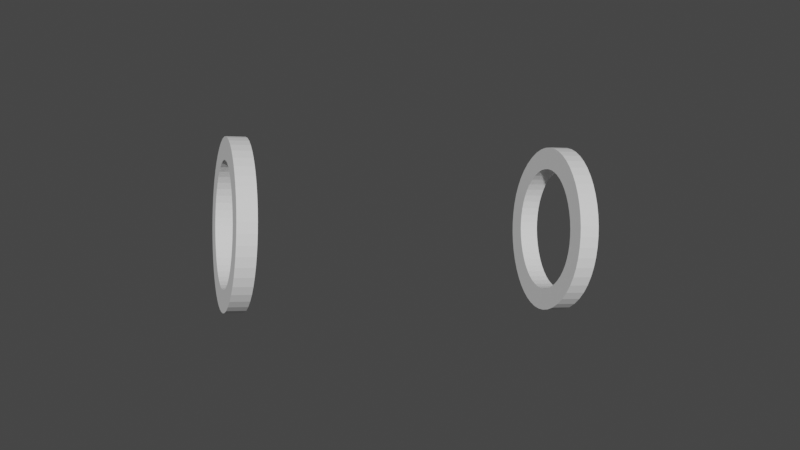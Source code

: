 # Source: oxygen.blend  (saved by Blender 2.91.10; exported with 4.5.12 LTS)
import bpy
from mathutils import Matrix  # noqa: F401  (used for matrix-valued properties, if any)

bpy.ops.wm.read_factory_settings(use_empty=True)
scene = bpy.context.scene
scene.name = 'Scene'

# ---- collections
col_collection = bpy.data.collections.new('Collection'); scene.collection.children.link(col_collection)
col_hydrogen_pdb = bpy.data.collections.new('hydrogen.pdb'); scene.collection.children.link(col_hydrogen_pdb)
col_hydrogen = bpy.data.collections.new('Hydrogen'); col_hydrogen_pdb.children.link(col_hydrogen)
col_hydrogen_atom = bpy.data.collections.new('Hydrogen_atom'); col_hydrogen.children.link(col_hydrogen_atom)

# ---- materials (node trees are filled in below, after node groups)
mat_hydrogen = bpy.data.materials.new('Hydrogen')
mat_hydrogen.use_transparent_shadow = False
mat_hydrogen.diffuse_color = (1.0, 0.0, 0.0008034, 1.0)

# ---- material node trees

# ---- world
world_world = bpy.data.worlds.new('World'); scene.world = world_world
world_world.use_nodes = True; world_world.node_tree.nodes.clear()
_N = world_world.node_tree.nodes; _L = world_world.node_tree.links
n0 = _N.new('ShaderNodeOutputWorld'); n0.name = 'World Output'; n0.location = (300, 300)
n1 = _N.new('ShaderNodeBackground'); n1.name = 'Background'; n1.location = (10, 300)
n1.inputs[0].default_value = (0.05088, 0.05088, 0.05088, 1.0)
_L.new(n1.outputs[0], n0.inputs[0])
n0.is_active_output = True
world_world.color = (0.05088, 0.05088, 0.05088)
world_world.use_sun_shadow = False
world_world.sun_shadow_jitter_overblur = 0.0

# ---- meshes
me_text = bpy.data.meshes.new('Text')
me_text.from_pydata([(0.045, 0.341, 0.0), (0.0479, 0.2953, 0.0), (0.05648, 0.2508, 0.0), (0.07052, 0.2083, 0.0), (0.08981, 0.168, 0.0), (0.1142, 0.1307, 0.0), (0.1434, 0.09663, 0.0), (0.1772, 0.06645, 0.0), (0.2155, 0.04063, 0.0), (0.258, 0.01967, 0.0), (0.3046, 0.004079, 0.0), (0.355, -0.005646, 0.0), (0.409, -0.009, 0.0), (0.4648, -0.005627, 0.0), (0.5165, 0.004148, 0.0), (0.5641, 0.01981, 0.0), (0.6073, 0.04085, 0.0), (0.6461, 0.06675, 0.0), (0.6801, 0.097, 0.0), (0.7094, 0.1311, 0.0), (0.7337, 0.1685, 0.0), (0.7528, 0.2087, 0.0), (0.7667, 0.2512, 0.0), (0.7752, 0.2955, 0.0), (0.778, 0.341, 0.0), (0.7751, 0.3878, 0.0), (0.7664, 0.4329, 0.0), (0.7523, 0.4758, 0.0), (0.7329, 0.5162, 0.0), (0.7083, 0.5535, 0.0), (0.6789, 0.5872, 0.0), (0.6448, 0.6171, 0.0), (0.6061, 0.6425, 0.0), (0.5633, 0.663, 0.0), (0.5163, 0.6783, 0.0), (0.4655, 0.6877, 0.0), (0.411, 0.691, 0.0), (0.3574, 0.6877, 0.0), (0.3072, 0.6782, 0.0), (0.2606, 0.6629, 0.0), (0.2179, 0.6423, 0.0), (0.1793, 0.6168, 0.0), (0.1451, 0.5869, 0.0), (0.1155, 0.553, 0.0), (0.09078, 0.5157, 0.0), (0.07111, 0.4754, 0.0), (0.05676, 0.4326, 0.0), (0.04798, 0.3876, 0.0), (0.146, 0.341, 0.0), (0.1483, 0.3776, 0.0), (0.1551, 0.4123, 0.0), (0.166, 0.4449, 0.0), (0.1809, 0.4751, 0.0), (0.1995, 0.5026, 0.0), (0.2215, 0.5272, 0.0), (0.2467, 0.5488, 0.0), (0.2747, 0.5669, 0.0), (0.3055, 0.5815, 0.0), (0.3386, 0.5922, 0.0), (0.3739, 0.5987, 0.0), (0.411, 0.601, 0.0), (0.4484, 0.5987, 0.0), (0.4838, 0.5922, 0.0), (0.5171, 0.5815, 0.0), (0.548, 0.5669, 0.0), (0.5761, 0.5488, 0.0), (0.6014, 0.5273, 0.0), (0.6234, 0.5026, 0.0), (0.642, 0.4751, 0.0), (0.657, 0.4449, 0.0), (0.6679, 0.4123, 0.0), (0.6747, 0.3776, 0.0), (0.677, 0.341, 0.0), (0.6747, 0.3046, 0.0), (0.6679, 0.27, 0.0), (0.657, 0.2375, 0.0), (0.642, 0.2074, 0.0), (0.6234, 0.1798, 0.0), (0.6014, 0.1551, 0.0), (0.5761, 0.1335, 0.0), (0.548, 0.1153, 0.0), (0.5171, 0.1007, 0.0), (0.4838, 0.08991, 0.0), (0.4484, 0.08327, 0.0), (0.411, 0.081, 0.0), (0.3739, 0.08327, 0.0), (0.3386, 0.08991, 0.0), (0.3055, 0.1007, 0.0), (0.2747, 0.1153, 0.0), (0.2467, 0.1335, 0.0), (0.2215, 0.1551, 0.0), (0.1995, 0.1798, 0.0), (0.1809, 0.2074, 0.0), (0.166, 0.2375, 0.0), (0.1551, 0.27, 0.0), (0.1483, 0.3046, 0.0)], [], [(37, 35, 36), (37, 34, 35), (38, 34, 37), (38, 33, 34), (39, 33, 38), (39, 32, 33), (40, 32, 39), (40, 31, 32), (41, 31, 40), (41, 30, 31), (42, 60, 41), (60, 30, 41), (42, 59, 60), (61, 30, 60), (62, 30, 61), (42, 58, 59), (63, 30, 62), (42, 57, 58), (63, 29, 30), (43, 57, 42), (64, 29, 63), (43, 56, 57), (65, 29, 64), (43, 55, 56), (65, 28, 29), (44, 55, 43), (66, 28, 65), (44, 54, 55), (67, 28, 66), (44, 53, 54), (67, 27, 28), (45, 53, 44), (68, 27, 67), (45, 52, 53), (68, 26, 27), (46, 52, 45), (69, 26, 68), (46, 51, 52), (70, 26, 69), (46, 50, 51), (70, 25, 26), (47, 50, 46), (71, 25, 70), (47, 49, 50), (71, 24, 25), (0, 49, 47), (72, 24, 71), (0, 48, 49), (1, 48, 0), (1, 95, 48), (73, 24, 72), (73, 23, 24), (1, 94, 95), (74, 23, 73), (74, 22, 23), (2, 94, 1), (2, 93, 94), (75, 22, 74), (75, 21, 22), (3, 93, 2), (76, 21, 75), (3, 92, 93), (76, 20, 21), (4, 92, 3), (77, 20, 76), (4, 91, 92), (78, 20, 77), (4, 90, 91), (78, 19, 20), (5, 90, 4), (79, 19, 78), (5, 89, 90), (80, 19, 79), (5, 88, 89), (80, 18, 19), (6, 88, 5), (81, 18, 80), (6, 87, 88), (82, 18, 81), (6, 86, 87), (82, 17, 18), (7, 86, 6), (83, 17, 82), (7, 85, 86), (84, 17, 83), (7, 84, 85), (7, 17, 84), (7, 16, 17), (8, 16, 7), (8, 15, 16), (9, 15, 8), (9, 14, 15), (10, 14, 9), (10, 13, 14), (11, 13, 10), (11, 12, 13)])
_uv = me_text.uv_layers.new(name='UVMap')
_uv.uv.foreach_set('vector', [0.3895, 0.0, 0.3684, 0.0, 0.3789, 0.0, 0.3895, 0.0, 0.3579, 0.0, 0.3684, 0.0, 0.4, 0.0, 0.3579, 0.0, 0.3895, 0.0, 0.4, 0.0, 0.3474, 0.0, 0.3579, 0.0, 0.4105, 0.0, 0.3474, 0.0, 0.4, 0.0, 0.4105, 0.0, 0.3368, 0.0, 0.3474, 0.0, 0.4211, 0.0, 0.3368, 0.0, 0.4105, 0.0, 0.4211, 0.0, 0.3263, 0.0, 0.3368, 0.0, 0.4316, 0.0, 0.3263, 0.0, 0.4211, 0.0, 0.4316, 0.0, 0.3158, 0.0, 0.3263, 0.0, 0.4421, 0.0, 0.6316, 0.0, 0.4316, 0.0, 0.6316, 0.0, 0.3158, 0.0, 0.4316, 0.0, 0.4421, 0.0, 0.6211, 0.0, 0.6316, 0.0, 0.6421, 0.0, 0.3158, 0.0, 0.6316, 0.0, 0.6526, 0.0, 0.3158, 0.0, 0.6421, 0.0, 0.4421, 0.0, 0.6105, 0.0, 0.6211, 0.0, 0.6632, 0.0, 0.3158, 0.0, 0.6526, 0.0, 0.4421, 0.0, 0.6, 0.0, 0.6105, 0.0, 0.6632, 0.0, 0.3053, 0.0, 0.3158, 0.0, 0.4526, 0.0, 0.6, 0.0, 0.4421, 0.0, 0.6737, 0.0, 0.3053, 0.0, 0.6632, 0.0, 0.4526, 0.0, 0.5895, 0.0, 0.6, 0.0, 0.6842, 0.0, 0.3053, 0.0, 0.6737, 0.0, 0.4526, 0.0, 0.5789, 0.0, 0.5895, 0.0, 0.6842, 0.0, 0.2947, 0.0, 0.3053, 0.0, 0.4632, 0.0, 0.5789, 0.0, 0.4526, 0.0, 0.6947, 0.0, 0.2947, 0.0, 0.6842, 0.0, 0.4632, 0.0, 0.5684, 0.0, 0.5789, 0.0, 0.7053, 0.0, 0.2947, 0.0, 0.6947, 0.0, 0.4632, 0.0, 0.5579, 0.0, 0.5684, 0.0, 0.7053, 0.0, 0.2842, 0.0, 0.2947, 0.0, 0.4737, 0.0, 0.5579, 0.0, 0.4632, 0.0, 0.7158, 0.0, 0.2842, 0.0, 0.7053, 0.0, 0.4737, 0.0, 0.5474, 0.0, 0.5579, 0.0, 0.7158, 0.0, 0.2737, 0.0, 0.2842, 0.0, 0.4842, 0.0, 0.5474, 0.0, 0.4737, 0.0, 0.7263, 0.0, 0.2737, 0.0, 0.7158, 0.0, 0.4842, 0.0, 0.5368, 0.0, 0.5474, 0.0, 0.7368, 0.0, 0.2737, 0.0, 0.7263, 0.0, 0.4842, 0.0, 0.5263, 0.0, 0.5368, 0.0, 0.7368, 0.0, 0.2632, 0.0, 0.2737, 0.0, 0.4947, 0.0, 0.5263, 0.0, 0.4842, 0.0, 0.7474, 0.0, 0.2632, 0.0, 0.7368, 0.0, 0.4947, 0.0, 0.5158, 0.0, 0.5263, 0.0, 0.7474, 0.0, 0.2526, 0.0, 0.2632, 0.0, 0.0, 0.0, 0.5158, 0.0, 0.4947, 0.0, 0.7579, 0.0, 0.2526, 0.0, 0.7474, 0.0, 0.0, 0.0, 0.5053, 0.0, 0.5158, 0.0, 0.01053, 0.0, 0.5053, 0.0, 0.0, 0.0, 0.01053, 0.0, 1.0, 0.0, 0.5053, 0.0, 0.7684, 0.0, 0.2526, 0.0, 0.7579, 0.0, 0.7684, 0.0, 0.2421, 0.0, 0.2526, 0.0, 0.01053, 0.0, 0.9895, 0.0, 1.0, 0.0, 0.7789, 0.0, 0.2421, 0.0, 0.7684, 0.0, 0.7789, 0.0, 0.2316, 0.0, 0.2421, 0.0, 0.02105, 0.0, 0.9895, 0.0, 0.01053, 0.0, 0.02105, 0.0, 0.9789, 0.0, 0.9895, 0.0, 0.7895, 0.0, 0.2316, 0.0, 0.7789, 0.0, 0.7895, 0.0, 0.2211, 0.0, 0.2316, 0.0, 0.03158, 0.0, 0.9789, 0.0, 0.02105, 0.0, 0.8, 0.0, 0.2211, 0.0, 0.7895, 0.0, 0.03158, 0.0, 0.9684, 0.0, 0.9789, 0.0, 0.8, 0.0, 0.2105, 0.0, 0.2211, 0.0, 0.04211, 0.0, 0.9684, 0.0, 0.03158, 0.0, 0.8105, 0.0, 0.2105, 0.0, 0.8, 0.0, 0.04211, 0.0, 0.9579, 0.0, 0.9684, 0.0, 0.8211, 0.0, 0.2105, 0.0, 0.8105, 0.0, 0.04211, 0.0, 0.9474, 0.0, 0.9579, 0.0, 0.8211, 0.0, 0.2, 0.0, 0.2105, 0.0, 0.05263, 0.0, 0.9474, 0.0, 0.04211, 0.0, 0.8316, 0.0, 0.2, 0.0, 0.8211, 0.0, 0.05263, 0.0, 0.9368, 0.0, 0.9474, 0.0, 0.8421, 0.0, 0.2, 0.0, 0.8316, 0.0, 0.05263, 0.0, 0.9263, 0.0, 0.9368, 0.0, 0.8421, 0.0, 0.1895, 0.0, 0.2, 0.0, 0.06316, 0.0, 0.9263, 0.0, 0.05263, 0.0, 0.8526, 0.0, 0.1895, 0.0, 0.8421, 0.0, 0.06316, 0.0, 0.9158, 0.0, 0.9263, 0.0, 0.8632, 0.0, 0.1895, 0.0, 0.8526, 0.0, 0.06316, 0.0, 0.9053, 0.0, 0.9158, 0.0, 0.8632, 0.0, 0.1789, 0.0, 0.1895, 0.0, 0.07368, 0.0, 0.9053, 0.0, 0.06316, 0.0, 0.8737, 0.0, 0.1789, 0.0, 0.8632, 0.0, 0.07368, 0.0, 0.8947, 0.0, 0.9053, 0.0, 0.8842, 0.0, 0.1789, 0.0, 0.8737, 0.0, 0.07368, 0.0, 0.8842, 0.0, 0.8947, 0.0, 0.07368, 0.0, 0.1789, 0.0, 0.8842, 0.0, 0.07368, 0.0, 0.1684, 0.0, 0.1789, 0.0, 0.08421, 0.0, 0.1684, 0.0, 0.07368, 0.0, 0.08421, 0.0, 0.1579, 0.0, 0.1684, 0.0, 0.09474, 0.0, 0.1579, 0.0, 0.08421, 0.0, 0.09474, 0.0, 0.1474, 0.0, 0.1579, 0.0, 0.1053, 0.0, 0.1474, 0.0, 0.09474, 0.0, 0.1053, 0.0, 0.1368, 0.0, 0.1474, 0.0, 0.1158, 0.0, 0.1368, 0.0, 0.1053, 0.0, 0.1158, 0.0, 0.1263, 0.0, 0.1368, 0.0])
me_text.use_remesh_fix_poles = True
me_text.use_remesh_preserve_attributes = False
me_text.use_mirror_vertex_groups = False
me_text.update()
me_text_003 = bpy.data.meshes.new('Text.003')
me_text_003.from_pydata([(0.045, 0.341, 0.0), (0.0479, 0.2953, 0.0), (0.05648, 0.2508, 0.0), (0.07052, 0.2083, 0.0), (0.08981, 0.168, 0.0), (0.1142, 0.1307, 0.0), (0.1434, 0.09663, 0.0), (0.1772, 0.06645, 0.0), (0.2155, 0.04063, 0.0), (0.258, 0.01967, 0.0), (0.3046, 0.004079, 0.0), (0.355, -0.005646, 0.0), (0.409, -0.009, 0.0), (0.4648, -0.005627, 0.0), (0.5165, 0.004148, 0.0), (0.5641, 0.01981, 0.0), (0.6073, 0.04085, 0.0), (0.6461, 0.06675, 0.0), (0.6801, 0.097, 0.0), (0.7094, 0.1311, 0.0), (0.7337, 0.1685, 0.0), (0.7528, 0.2087, 0.0), (0.7667, 0.2512, 0.0), (0.7752, 0.2955, 0.0), (0.778, 0.341, 0.0), (0.7751, 0.3878, 0.0), (0.7664, 0.4329, 0.0), (0.7523, 0.4758, 0.0), (0.7329, 0.5162, 0.0), (0.7083, 0.5535, 0.0), (0.6789, 0.5872, 0.0), (0.6448, 0.6171, 0.0), (0.6061, 0.6425, 0.0), (0.5633, 0.663, 0.0), (0.5163, 0.6783, 0.0), (0.4655, 0.6877, 0.0), (0.411, 0.691, 0.0), (0.3574, 0.6877, 0.0), (0.3072, 0.6782, 0.0), (0.2606, 0.6629, 0.0), (0.2179, 0.6423, 0.0), (0.1793, 0.6168, 0.0), (0.1451, 0.5869, 0.0), (0.1155, 0.553, 0.0), (0.09078, 0.5157, 0.0), (0.07111, 0.4754, 0.0), (0.05676, 0.4326, 0.0), (0.04798, 0.3876, 0.0), (0.146, 0.341, 0.0), (0.1483, 0.3776, 0.0), (0.1551, 0.4123, 0.0), (0.166, 0.4449, 0.0), (0.1809, 0.4751, 0.0), (0.1995, 0.5026, 0.0), (0.2215, 0.5272, 0.0), (0.2467, 0.5488, 0.0), (0.2747, 0.5669, 0.0), (0.3055, 0.5815, 0.0), (0.3386, 0.5922, 0.0), (0.3739, 0.5987, 0.0), (0.411, 0.601, 0.0), (0.4484, 0.5987, 0.0), (0.4838, 0.5922, 0.0), (0.5171, 0.5815, 0.0), (0.548, 0.5669, 0.0), (0.5761, 0.5488, 0.0), (0.6014, 0.5273, 0.0), (0.6234, 0.5026, 0.0), (0.642, 0.4751, 0.0), (0.657, 0.4449, 0.0), (0.6679, 0.4123, 0.0), (0.6747, 0.3776, 0.0), (0.677, 0.341, 0.0), (0.6747, 0.3046, 0.0), (0.6679, 0.27, 0.0), (0.657, 0.2375, 0.0), (0.642, 0.2074, 0.0), (0.6234, 0.1798, 0.0), (0.6014, 0.1551, 0.0), (0.5761, 0.1335, 0.0), (0.548, 0.1153, 0.0), (0.5171, 0.1007, 0.0), (0.4838, 0.08991, 0.0), (0.4484, 0.08327, 0.0), (0.411, 0.081, 0.0), (0.3739, 0.08327, 0.0), (0.3386, 0.08991, 0.0), (0.3055, 0.1007, 0.0), (0.2747, 0.1153, 0.0), (0.2467, 0.1335, 0.0), (0.2215, 0.1551, 0.0), (0.1995, 0.1798, 0.0), (0.1809, 0.2074, 0.0), (0.166, 0.2375, 0.0), (0.1551, 0.27, 0.0), (0.1483, 0.3046, 0.0)], [], [(37, 35, 36), (37, 34, 35), (38, 34, 37), (38, 33, 34), (39, 33, 38), (39, 32, 33), (40, 32, 39), (40, 31, 32), (41, 31, 40), (41, 30, 31), (42, 60, 41), (60, 30, 41), (42, 59, 60), (61, 30, 60), (62, 30, 61), (42, 58, 59), (63, 30, 62), (42, 57, 58), (63, 29, 30), (43, 57, 42), (64, 29, 63), (43, 56, 57), (65, 29, 64), (43, 55, 56), (65, 28, 29), (44, 55, 43), (66, 28, 65), (44, 54, 55), (67, 28, 66), (44, 53, 54), (67, 27, 28), (45, 53, 44), (68, 27, 67), (45, 52, 53), (68, 26, 27), (46, 52, 45), (69, 26, 68), (46, 51, 52), (70, 26, 69), (46, 50, 51), (70, 25, 26), (47, 50, 46), (71, 25, 70), (47, 49, 50), (71, 24, 25), (0, 49, 47), (72, 24, 71), (0, 48, 49), (1, 48, 0), (1, 95, 48), (73, 24, 72), (73, 23, 24), (1, 94, 95), (74, 23, 73), (74, 22, 23), (2, 94, 1), (2, 93, 94), (75, 22, 74), (75, 21, 22), (3, 93, 2), (76, 21, 75), (3, 92, 93), (76, 20, 21), (4, 92, 3), (77, 20, 76), (4, 91, 92), (78, 20, 77), (4, 90, 91), (78, 19, 20), (5, 90, 4), (79, 19, 78), (5, 89, 90), (80, 19, 79), (5, 88, 89), (80, 18, 19), (6, 88, 5), (81, 18, 80), (6, 87, 88), (82, 18, 81), (6, 86, 87), (82, 17, 18), (7, 86, 6), (83, 17, 82), (7, 85, 86), (84, 17, 83), (7, 84, 85), (7, 17, 84), (7, 16, 17), (8, 16, 7), (8, 15, 16), (9, 15, 8), (9, 14, 15), (10, 14, 9), (10, 13, 14), (11, 13, 10), (11, 12, 13)])
_uv = me_text_003.uv_layers.new(name='UVMap')
_uv.uv.foreach_set('vector', [0.3895, 0.0, 0.3684, 0.0, 0.3789, 0.0, 0.3895, 0.0, 0.3579, 0.0, 0.3684, 0.0, 0.4, 0.0, 0.3579, 0.0, 0.3895, 0.0, 0.4, 0.0, 0.3474, 0.0, 0.3579, 0.0, 0.4105, 0.0, 0.3474, 0.0, 0.4, 0.0, 0.4105, 0.0, 0.3368, 0.0, 0.3474, 0.0, 0.4211, 0.0, 0.3368, 0.0, 0.4105, 0.0, 0.4211, 0.0, 0.3263, 0.0, 0.3368, 0.0, 0.4316, 0.0, 0.3263, 0.0, 0.4211, 0.0, 0.4316, 0.0, 0.3158, 0.0, 0.3263, 0.0, 0.4421, 0.0, 0.6316, 0.0, 0.4316, 0.0, 0.6316, 0.0, 0.3158, 0.0, 0.4316, 0.0, 0.4421, 0.0, 0.6211, 0.0, 0.6316, 0.0, 0.6421, 0.0, 0.3158, 0.0, 0.6316, 0.0, 0.6526, 0.0, 0.3158, 0.0, 0.6421, 0.0, 0.4421, 0.0, 0.6105, 0.0, 0.6211, 0.0, 0.6632, 0.0, 0.3158, 0.0, 0.6526, 0.0, 0.4421, 0.0, 0.6, 0.0, 0.6105, 0.0, 0.6632, 0.0, 0.3053, 0.0, 0.3158, 0.0, 0.4526, 0.0, 0.6, 0.0, 0.4421, 0.0, 0.6737, 0.0, 0.3053, 0.0, 0.6632, 0.0, 0.4526, 0.0, 0.5895, 0.0, 0.6, 0.0, 0.6842, 0.0, 0.3053, 0.0, 0.6737, 0.0, 0.4526, 0.0, 0.5789, 0.0, 0.5895, 0.0, 0.6842, 0.0, 0.2947, 0.0, 0.3053, 0.0, 0.4632, 0.0, 0.5789, 0.0, 0.4526, 0.0, 0.6947, 0.0, 0.2947, 0.0, 0.6842, 0.0, 0.4632, 0.0, 0.5684, 0.0, 0.5789, 0.0, 0.7053, 0.0, 0.2947, 0.0, 0.6947, 0.0, 0.4632, 0.0, 0.5579, 0.0, 0.5684, 0.0, 0.7053, 0.0, 0.2842, 0.0, 0.2947, 0.0, 0.4737, 0.0, 0.5579, 0.0, 0.4632, 0.0, 0.7158, 0.0, 0.2842, 0.0, 0.7053, 0.0, 0.4737, 0.0, 0.5474, 0.0, 0.5579, 0.0, 0.7158, 0.0, 0.2737, 0.0, 0.2842, 0.0, 0.4842, 0.0, 0.5474, 0.0, 0.4737, 0.0, 0.7263, 0.0, 0.2737, 0.0, 0.7158, 0.0, 0.4842, 0.0, 0.5368, 0.0, 0.5474, 0.0, 0.7368, 0.0, 0.2737, 0.0, 0.7263, 0.0, 0.4842, 0.0, 0.5263, 0.0, 0.5368, 0.0, 0.7368, 0.0, 0.2632, 0.0, 0.2737, 0.0, 0.4947, 0.0, 0.5263, 0.0, 0.4842, 0.0, 0.7474, 0.0, 0.2632, 0.0, 0.7368, 0.0, 0.4947, 0.0, 0.5158, 0.0, 0.5263, 0.0, 0.7474, 0.0, 0.2526, 0.0, 0.2632, 0.0, 0.0, 0.0, 0.5158, 0.0, 0.4947, 0.0, 0.7579, 0.0, 0.2526, 0.0, 0.7474, 0.0, 0.0, 0.0, 0.5053, 0.0, 0.5158, 0.0, 0.01053, 0.0, 0.5053, 0.0, 0.0, 0.0, 0.01053, 0.0, 1.0, 0.0, 0.5053, 0.0, 0.7684, 0.0, 0.2526, 0.0, 0.7579, 0.0, 0.7684, 0.0, 0.2421, 0.0, 0.2526, 0.0, 0.01053, 0.0, 0.9895, 0.0, 1.0, 0.0, 0.7789, 0.0, 0.2421, 0.0, 0.7684, 0.0, 0.7789, 0.0, 0.2316, 0.0, 0.2421, 0.0, 0.02105, 0.0, 0.9895, 0.0, 0.01053, 0.0, 0.02105, 0.0, 0.9789, 0.0, 0.9895, 0.0, 0.7895, 0.0, 0.2316, 0.0, 0.7789, 0.0, 0.7895, 0.0, 0.2211, 0.0, 0.2316, 0.0, 0.03158, 0.0, 0.9789, 0.0, 0.02105, 0.0, 0.8, 0.0, 0.2211, 0.0, 0.7895, 0.0, 0.03158, 0.0, 0.9684, 0.0, 0.9789, 0.0, 0.8, 0.0, 0.2105, 0.0, 0.2211, 0.0, 0.04211, 0.0, 0.9684, 0.0, 0.03158, 0.0, 0.8105, 0.0, 0.2105, 0.0, 0.8, 0.0, 0.04211, 0.0, 0.9579, 0.0, 0.9684, 0.0, 0.8211, 0.0, 0.2105, 0.0, 0.8105, 0.0, 0.04211, 0.0, 0.9474, 0.0, 0.9579, 0.0, 0.8211, 0.0, 0.2, 0.0, 0.2105, 0.0, 0.05263, 0.0, 0.9474, 0.0, 0.04211, 0.0, 0.8316, 0.0, 0.2, 0.0, 0.8211, 0.0, 0.05263, 0.0, 0.9368, 0.0, 0.9474, 0.0, 0.8421, 0.0, 0.2, 0.0, 0.8316, 0.0, 0.05263, 0.0, 0.9263, 0.0, 0.9368, 0.0, 0.8421, 0.0, 0.1895, 0.0, 0.2, 0.0, 0.06316, 0.0, 0.9263, 0.0, 0.05263, 0.0, 0.8526, 0.0, 0.1895, 0.0, 0.8421, 0.0, 0.06316, 0.0, 0.9158, 0.0, 0.9263, 0.0, 0.8632, 0.0, 0.1895, 0.0, 0.8526, 0.0, 0.06316, 0.0, 0.9053, 0.0, 0.9158, 0.0, 0.8632, 0.0, 0.1789, 0.0, 0.1895, 0.0, 0.07368, 0.0, 0.9053, 0.0, 0.06316, 0.0, 0.8737, 0.0, 0.1789, 0.0, 0.8632, 0.0, 0.07368, 0.0, 0.8947, 0.0, 0.9053, 0.0, 0.8842, 0.0, 0.1789, 0.0, 0.8737, 0.0, 0.07368, 0.0, 0.8842, 0.0, 0.8947, 0.0, 0.07368, 0.0, 0.1789, 0.0, 0.8842, 0.0, 0.07368, 0.0, 0.1684, 0.0, 0.1789, 0.0, 0.08421, 0.0, 0.1684, 0.0, 0.07368, 0.0, 0.08421, 0.0, 0.1579, 0.0, 0.1684, 0.0, 0.09474, 0.0, 0.1579, 0.0, 0.08421, 0.0, 0.09474, 0.0, 0.1474, 0.0, 0.1579, 0.0, 0.1053, 0.0, 0.1474, 0.0, 0.09474, 0.0, 0.1053, 0.0, 0.1368, 0.0, 0.1474, 0.0, 0.1158, 0.0, 0.1368, 0.0, 0.1053, 0.0, 0.1158, 0.0, 0.1263, 0.0, 0.1368, 0.0])
me_text_003.use_remesh_fix_poles = True
me_text_003.use_remesh_preserve_attributes = False
me_text_003.use_mirror_vertex_groups = False
me_text_003.update()
me_mesh_hydrogen = bpy.data.meshes.new('Mesh_Hydrogen')
me_mesh_hydrogen.from_pydata([(0.0, 0.0, 0.0)], [], [])
me_mesh_hydrogen.use_remesh_fix_poles = True
me_mesh_hydrogen.use_remesh_preserve_attributes = False
me_mesh_hydrogen.use_mirror_vertex_groups = False
me_mesh_hydrogen.update()

# ---- curves / text
cu_surfsphere = bpy.data.curves.new('SurfSphere', 'CURVE')
cu_surfsphere.dimensions = '3D'
_sp = cu_surfsphere.splines.new('NURBS'); _sp.points.add(39)
_sp.points.foreach_set('co', [0.0, 0.0, -1.0, 1.0, -1.0, 0.0, -1.0, 0.7071, -1.0, 0.0, 0.0, 1.0, -1.0, 0.0, 1.0, 0.7071, 0.0, 0.0, 1.0, 1.0, 0.0, 0.0, -1.0, 0.3536, -1.0, -1.0, -1.0, 0.25, -1.0, -1.0, 0.0, 0.3536, -1.0, -1.0, 1.0, 0.25, 0.0, 0.0, 1.0, 0.3536, 0.0, 0.0, -1.0, 1.0, 0.0, -1.0, -1.0, 0.7071, 0.0, -1.0, 0.0, 1.0, 0.0, -1.0, 1.0, 0.7071, 0.0, 0.0, 1.0, 1.0, 0.0, 0.0, -1.0, 0.3536, 1.0, -1.0, -1.0, 0.25, 1.0, -1.0, 0.0, 0.3536, 1.0, -1.0, 1.0, 0.25, 0.0, 0.0, 1.0, 0.3536, 0.0, 0.0, -1.0, 1.0, 1.0, 0.0, -1.0, 0.7071, 1.0, 0.0, 0.0, 1.0, 1.0, 0.0, 1.0, 0.7071, 0.0, 0.0, 1.0, 1.0, 0.0, 0.0, -1.0, 0.3536, 1.0, 1.0, -1.0, 0.25, 1.0, 1.0, 0.0, 0.3536, 1.0, 1.0, 1.0, 0.25, 0.0, 0.0, 1.0, 0.3536, 0.0, 0.0, -1.0, 1.0, 0.0, 1.0, -1.0, 0.7071, 0.0, 1.0, 0.0, 1.0, 0.0, 1.0, 1.0, 0.7071, 0.0, 0.0, 1.0, 1.0, 0.0, 0.0, -1.0, 0.3536, -1.0, 1.0, -1.0, 0.25, -1.0, 1.0, 0.0, 0.3536, -1.0, 1.0, 1.0, 0.25, 0.0, 0.0, 1.0, 0.3536])
_sp.points.foreach_set('radius', [0.0, 0.0, 0.0, 0.0, 0.0, 0.0, 0.0, 0.0, 0.0, 0.0, 0.0, 0.0, 0.0, 0.0, 0.0, 0.0, 0.0, 0.0, 0.0, 0.0, 0.0, 0.0, 0.0, 0.0, 0.0, 0.0, 0.0, 0.0, 0.0, 0.0, 0.0, 0.0, 0.0, 0.0, 0.0, 0.0, 0.0, 0.0, 0.0, 0.0])
_sp.order_u = 3
_sp.resolution_v = 4
_sp.use_cyclic_v = True
_sp.use_endpoint_u = True
_sp.use_bezier_u = True
cu_surfsphere.materials.append(mat_hydrogen)
cu_surfsphere.use_path_clamp = True
cu_surfsphere.resolution_v = 4
cu_surfsphere.fill_mode = 'FULL'

# ---- objects
ob_text_002 = bpy.data.objects.new('Text.002', me_text)
ob_text_001 = bpy.data.objects.new('Text.001', me_text_003)
ob_hydrogen_mesh = bpy.data.objects.new('Hydrogen_mesh', me_mesh_hydrogen)
ob_hydrogen_ball = bpy.data.objects.new('Hydrogen_ball', cu_surfsphere)

# ---- transforms, parenting, visibility, modifiers, constraints
ob_text_002.location = (0.09899, -0.07817, 0.1768)
ob_text_002.rotation_euler = (1.774, 2.286, -0.4666)
ob_text_002.scale = (0.4168, 0.4168, 0.4168)
ob_text_002.lineart.crease_threshold = 0.0
_m = ob_text_002.modifiers.new('Decimate', 'DECIMATE')
_m.decimate_type = 'DISSOLVE'
_m = ob_text_002.modifiers.new('Solidify', 'SOLIDIFY')
_m.thickness = 0.08
ob_text_001.location = (-0.2365, -0.5512, 0.2606)
ob_text_001.rotation_euler = (1.774, 2.286, -0.4666)
ob_text_001.scale = (0.4168, 0.4168, 0.4168)
ob_text_001.lineart.crease_threshold = 0.0
_m = ob_text_001.modifiers.new('Decimate', 'DECIMATE')
_m.decimate_type = 'DISSOLVE'
_m = ob_text_001.modifiers.new('Solidify', 'SOLIDIFY')
_m.thickness = 0.08
ob_hydrogen_mesh.location = (-0.07469, -0.3256, 0.0)
ob_hydrogen_mesh.instance_type = 'VERTS'
ob_hydrogen_mesh.lineart.crease_threshold = 0.0
ob_hydrogen_ball.parent = ob_hydrogen_mesh
ob_hydrogen_ball.location = (0.0, 0.0, 0.0)
ob_hydrogen_ball.scale = (0.32, 0.32, 0.32)
ob_hydrogen_ball.empty_image_offset = (0.0, 0.0)
ob_hydrogen_ball.lineart.crease_threshold = 0.0

# ---- collection membership
scene.collection.objects.link(ob_text_002)
scene.collection.objects.link(ob_text_001)
col_hydrogen_atom.objects.link(ob_hydrogen_mesh)
col_hydrogen_atom.objects.link(ob_hydrogen_ball)

# ---- scene / render settings (as saved in the file)
scene.frame_start = 1; scene.frame_end = 250; scene.frame_set(1)
scene.render.engine = 'BLENDER_EEVEE_NEXT'
scene.cycles.use_denoising = False
scene.cycles.samples = 128
scene.cycles.sampling_pattern = 'TABULATED_SOBOL'
scene.cycles.use_adaptive_sampling = False
scene.cycles.use_light_tree = False
scene.view_settings.view_transform = 'Filmic'
bpy.context.view_layer.update()

# ---- added for rendering (the .blend has no active camera and no usable light): camera, sun
cam_auto = bpy.data.cameras.new('AutoCamera')
cam_auto.lens = 50.0
cam_auto.sensor_width = 36.0
cam_auto.clip_end = 1000.0
ob_auto_camera = bpy.data.objects.new('AutoCamera', cam_auto)
scene.collection.objects.link(ob_auto_camera)
ob_auto_camera.location = (1.03412, -1.65887, 0.890211)
ob_auto_camera.rotation_euler = (1.09748, -7.21219e-08, 0.694738)
scene.camera = ob_auto_camera
light_auto_sun = bpy.data.lights.new('AutoSun', 'SUN')
light_auto_sun.energy = 3.0
light_auto_sun.angle = 0.0523599
ob_auto_sun = bpy.data.objects.new('AutoSun', light_auto_sun)
scene.collection.objects.link(ob_auto_sun)
ob_auto_sun.rotation_euler = (0.872665, 0.174533, 0.523599)
bpy.context.view_layer.update()
